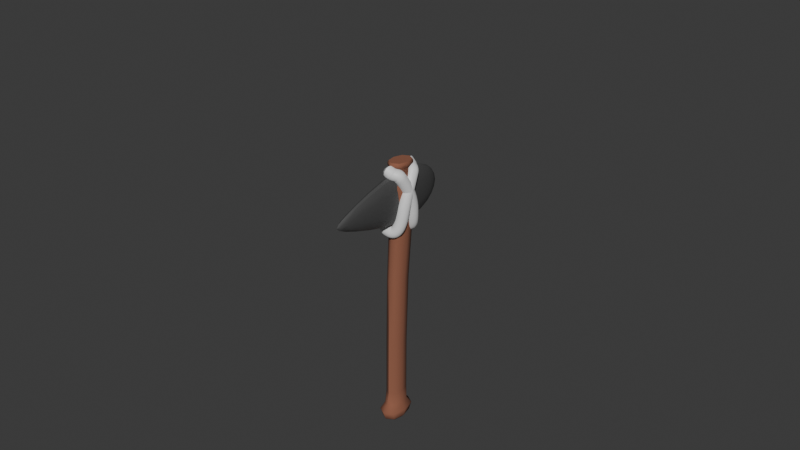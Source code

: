 # Source: Flint_Axe.blend  (saved by Blender 4.4.30; exported with 4.5.12 LTS)
import bpy
from mathutils import Matrix  # noqa: F401  (used for matrix-valued properties, if any)

bpy.ops.wm.read_factory_settings(use_empty=True)
scene = bpy.context.scene
scene.name = 'Scene'

# ---- collections
col_collection = bpy.data.collections.new('Collection'); scene.collection.children.link(col_collection)

# ---- materials (node trees are filled in below, after node groups)
mat_wood = bpy.data.materials.new('Wood')
mat_wood.alpha_threshold = 0.0
mat_wood.roughness = 0.5
mat_wood.line_color = (0.0, 0.0, 0.0, 1.0)
mat_iron_1 = bpy.data.materials.new('Iron_1')
mat_iron_2 = bpy.data.materials.new('Iron_2')
mat_iron_3 = bpy.data.materials.new('Iron_3')
mat_material = bpy.data.materials.new('Material')
mat_material.alpha_threshold = 0.0
mat_material.roughness = 0.5
mat_material.line_color = (0.0, 0.0, 0.0, 1.0)
mat_material_001 = bpy.data.materials.new('Material.001')

# ---- node groups
ng_smooth_by_angle = bpy.data.node_groups.new('Smooth by Angle', 'GeometryNodeTree')
_s = ng_smooth_by_angle.interface.new_socket(name='Mesh', in_out='OUTPUT', socket_type='NodeSocketGeometry')
_s = ng_smooth_by_angle.interface.new_socket(name='Mesh', in_out='INPUT', socket_type='NodeSocketGeometry')
_s = ng_smooth_by_angle.interface.new_socket(name='Angle', in_out='INPUT', socket_type='NodeSocketFloat')
_s.subtype = 'ANGLE'
_s.default_value = 0.5236
_s.min_value = 0.0
_s.max_value = 3.142
_s.description = 'Maximum face angle for smooth edges'
_s = ng_smooth_by_angle.interface.new_socket(name='Ignore Sharpness', in_out='INPUT', socket_type='NodeSocketBool')
_s.force_non_field = True
ng_smooth_by_angle.description = 'Set the sharpness of mesh edges based on the angle between the neighboring faces'
ng_smooth_by_angle.is_modifier = True
_N = ng_smooth_by_angle.nodes; _L = ng_smooth_by_angle.links
n0 = _N.new('GeometryNodeSetShadeSmooth'); n0.name = 'Set Shade Smooth'; n0.location = (120, -80)
n0.domain = 'EDGE'
n1 = _N.new('GeometryNodeSetShadeSmooth'); n1.name = 'Set Shade Smooth.001'; n1.location = (300, -80)
n2 = _N.new('NodeGroupOutput'); n2.name = 'Group Output'; n2.location = (480, -80)
n3 = _N.new('GeometryNodeInputMeshEdgeAngle'); n3.name = 'Edge Angle'; n3.location = (-440, -240)
n4 = _N.new('NodeGroupInput'); n4.name = 'Group Input'; n4.location = (-80, -80)
n5 = _N.new('GeometryNodeInputEdgeSmooth'); n5.name = 'Is Edge Smooth'; n5.location = (-260, -120)
n6 = _N.new('GeometryNodeInputShadeSmooth'); n6.name = 'Is Shade Smooth'; n6.location = (-440, -397)
n7 = _N.new('FunctionNodeCompare'); n7.name = 'Compare'; n7.location = (-260, -260)
n7.operation = 'LESS_EQUAL'
n7.inputs[6].default_value = (0.0, 0.0, 0.0, 0.0)
n7.inputs[7].default_value = (0.0, 0.0, 0.0, 0.0)
n8 = _N.new('FunctionNodeBooleanMath'); n8.name = 'Boolean Math.001'; n8.location = (-80, -260)
n9 = _N.new('NodeGroupInput'); n9.name = 'Group Input.001'; n9.location = (-440, -329)
n10 = _N.new('NodeGroupInput'); n10.name = 'Group Input.002'; n10.location = (-259, -189)
n11 = _N.new('FunctionNodeBooleanMath'); n11.name = 'Boolean Math'; n11.location = (-80, -149)
n11.operation = 'OR'
n12 = _N.new('FunctionNodeBooleanMath'); n12.name = 'Boolean Math.002'; n12.location = (-260, -380)
n12.operation = 'OR'
n13 = _N.new('NodeGroupInput'); n13.name = 'Group Input.003'; n13.location = (-440, -460)
_L.new(n3.outputs[0], n7.inputs[0])
_L.new(n1.outputs[0], n2.inputs[0])
_L.new(n9.outputs[1], n7.inputs[1])
_L.new(n7.outputs[0], n8.inputs[0])
_L.new(n4.outputs[0], n0.inputs[0])
_L.new(n0.outputs[0], n1.inputs[0])
_L.new(n8.outputs[0], n0.inputs[2])
_L.new(n10.outputs[2], n11.inputs[1])
_L.new(n5.outputs[0], n11.inputs[0])
_L.new(n11.outputs[0], n0.inputs[1])
_L.new(n13.outputs[2], n12.inputs[1])
_L.new(n6.outputs[0], n12.inputs[0])
_L.new(n12.outputs[0], n8.inputs[1])
n2.is_active_output = True

# ---- material node trees
mat_wood.use_nodes = True; mat_wood.node_tree.nodes.clear()
_N = mat_wood.node_tree.nodes; _L = mat_wood.node_tree.links
n0 = _N.new('ShaderNodeOutputMaterial'); n0.name = 'Material Output'; n0.location = (300, 300)
n1 = _N.new('ShaderNodeBsdfPrincipled'); n1.name = 'Principled BSDF'; n1.location = (10, 300)
n1.inputs[0].default_value = (0.2774, 0.1079, 0.06332, 1.0)
n1.inputs[2].default_value = 1.0
n1.inputs[3].default_value = 1.45
_L.new(n1.outputs[0], n0.inputs[0])
n0.is_active_output = True
mat_iron_1.use_nodes = True; mat_iron_1.node_tree.nodes.clear()
_N = mat_iron_1.node_tree.nodes; _L = mat_iron_1.node_tree.links
n0 = _N.new('ShaderNodeBsdfPrincipled'); n0.name = 'Principled BSDF'; n0.location = (10, 300)
n0.inputs[0].default_value = (0.06594, 0.06594, 0.06594, 1.0)
n0.inputs[2].default_value = 1.0
n1 = _N.new('ShaderNodeOutputMaterial'); n1.name = 'Material Output'; n1.location = (300, 300)
_L.new(n0.outputs[0], n1.inputs[0])
n1.is_active_output = True
mat_iron_2.use_nodes = True; mat_iron_2.node_tree.nodes.clear()
_N = mat_iron_2.node_tree.nodes; _L = mat_iron_2.node_tree.links
n0 = _N.new('ShaderNodeBsdfPrincipled'); n0.name = 'Principled BSDF'; n0.location = (10, 300)
n0.inputs[0].default_value = (0.132, 0.132, 0.132, 1.0)
n0.inputs[2].default_value = 1.0
n1 = _N.new('ShaderNodeOutputMaterial'); n1.name = 'Material Output'; n1.location = (300, 300)
_L.new(n0.outputs[0], n1.inputs[0])
n1.is_active_output = True
mat_iron_3.use_nodes = True; mat_iron_3.node_tree.nodes.clear()
_N = mat_iron_3.node_tree.nodes; _L = mat_iron_3.node_tree.links
n0 = _N.new('ShaderNodeBsdfPrincipled'); n0.name = 'Principled BSDF'; n0.location = (10, 300)
n0.inputs[0].default_value = (1.0, 1.0, 1.0, 1.0)
n0.inputs[2].default_value = 1.0
n1 = _N.new('ShaderNodeOutputMaterial'); n1.name = 'Material Output'; n1.location = (300, 300)
_L.new(n0.outputs[0], n1.inputs[0])
n1.is_active_output = True
mat_material.use_nodes = True; mat_material.node_tree.nodes.clear()
_N = mat_material.node_tree.nodes; _L = mat_material.node_tree.links
n0 = _N.new('ShaderNodeOutputMaterial'); n0.name = 'Material Output'; n0.location = (300, 300)
n1 = _N.new('ShaderNodeBsdfPrincipled'); n1.name = 'Principled BSDF'; n1.location = (10, 300)
n1.inputs[0].default_value = (0.06893, 0.06893, 0.06893, 1.0)
n1.inputs[3].default_value = 1.45
_L.new(n1.outputs[0], n0.inputs[0])
n0.is_active_output = True
mat_material_001.use_nodes = True; mat_material_001.node_tree.nodes.clear()
_N = mat_material_001.node_tree.nodes; _L = mat_material_001.node_tree.links
n0 = _N.new('ShaderNodeBsdfPrincipled'); n0.name = 'Principled BSDF'; n0.location = (10, 300)
n1 = _N.new('ShaderNodeOutputMaterial'); n1.name = 'Material Output'; n1.location = (300, 300)
_L.new(n0.outputs[0], n1.inputs[0])
n1.is_active_output = True

# ---- world
world_world = bpy.data.worlds.new('World'); scene.world = world_world
world_world.use_nodes = True; world_world.node_tree.nodes.clear()
_N = world_world.node_tree.nodes; _L = world_world.node_tree.links
n0 = _N.new('ShaderNodeOutputWorld'); n0.name = 'World Output'; n0.location = (300, 300)
n1 = _N.new('ShaderNodeBackground'); n1.name = 'Background'; n1.location = (10, 300)
n1.inputs[0].default_value = (0.05088, 0.05088, 0.05088, 1.0)
_L.new(n1.outputs[0], n0.inputs[0])
n0.is_active_output = True
world_world.color = (0.05088, 0.05088, 0.05088)
world_world.sun_shadow_jitter_overblur = 0.0

# ---- meshes
me_cube = bpy.data.meshes.new('Cube')
me_cube.from_pydata([(0.03082, 0.9019, -0.0739), (0.03685, -0.6675, -0.04164), (0.03266, 0.9067, 0.02177), (0.03685, -0.6685, 0.0759), (-0.03082, 0.9019, -0.0739), (-0.03685, -0.6675, -0.04164), (-0.03266, 0.9067, 0.02177), (-0.03685, -0.6685, 0.0759), (0.03429, -0.2341, -0.04357), (-0.03429, -0.2365, 0.06252), (0.03429, -0.2365, 0.06252), (-0.03429, -0.2341, -0.04357), (-0.04078, 0.5553, 0.0266), (0.03872, 0.5765, -0.09007), (0.04078, 0.5553, 0.0266), (-0.03872, 0.5765, -0.09007), (-0.05067, -0.668, 0.01713), (-2.06e-09, -0.6673, -0.06368), (0.03395, -0.5822, -0.04242), (-0.04941, 0.7898, 0.04605), (0.03395, -0.584, 0.06616), (-0.03395, -0.5822, -0.04242), (6.269e-12, 0.9079, 0.04052), (0.04354, 0.904, -0.02692), (-6.679e-10, -0.6687, 0.09794), (-0.04354, 0.904, -0.02692), (3.127e-12, 0.9012, -0.09122), (0.05067, -0.668, 0.01713), (0.03582, 0.202, -0.05854), (-0.03395, -0.584, 0.06616), (0.03649, 0.184, 0.05198), (-0.03582, 0.202, -0.05854), (1.062e-10, -0.2337, -0.06346), (0.04715, -0.2353, 0.009473), (-0.04715, -0.2353, 0.009473), (-5.309e-10, -0.237, 0.08241), (-0.03649, 0.184, 0.05198), (0.04683, 0.797, -0.1001), (0.04941, 0.7898, 0.04605), (-0.04683, 0.797, -0.1001), (2.348e-10, 0.5799, -0.1113), (0.05455, 0.5666, -0.0327), (-0.05455, 0.5666, -0.0327), (-1.786e-10, 0.5506, 0.04938), (3.068e-10, 0.7883, 0.07467), (-0.06604, 0.7936, -0.02831), (0.04497, -0.7594, -0.05516), (0.06604, 0.7936, -0.02831), (-5.486e-10, 0.7982, -0.1266), (1.738e-16, -0.582, -0.06278), (0.04668, -0.583, 0.01187), (-0.04668, -0.583, 0.01187), (1.062e-10, -0.5845, 0.08652), (-1.114e-09, 0.2049, -0.07899), (0.04969, 0.1934, -0.003666), (-0.04969, 0.1934, -0.003666), (-3.329e-10, 0.1803, 0.07307), (0.05368, -0.7099, -0.06873), (0.05368, -0.7114, 0.1025), (-0.05368, -0.7099, -0.06873), (-0.05368, -0.7114, 0.1025), (-0.07381, -0.7107, 0.01689), (-2.437e-09, -0.7096, -0.1008), (-4.093e-10, -0.7117, 0.1346), (0.07381, -0.7107, 0.01689), (0.03119, -0.7803, -0.03318), (0.04497, -0.7607, 0.08828), (-0.04497, -0.7594, -0.05516), (-0.04497, -0.7607, 0.08828), (-0.06183, -0.7601, 0.01656), (-2.593e-09, -0.7592, -0.08206), (-8.942e-10, -0.7609, 0.1152), (0.06183, -0.7601, 0.01656), (0.03119, -0.7812, 0.0663), (-0.03119, -0.7803, -0.03318), (-0.03119, -0.7812, 0.0663), (-0.04288, -0.7808, 0.01656), (-4.166e-09, -0.7802, -0.05183), (-2.988e-09, -0.7814, 0.08495), (0.04288, -0.7808, 0.01656), (-3.872e-09, -0.7808, 0.01656), (4.091e-12, 0.9377, -0.1085), (-0.03763, 0.9386, -0.08734), (-0.05316, 0.9412, -0.02998), (0.05316, 0.9412, -0.02998), (0.03763, 0.9386, -0.08734), (-0.03988, 0.9444, 0.02948), (7.928e-12, 0.9459, 0.05237), (0.03988, 0.9444, 0.02948), (3.652e-12, 0.9341, 0.05999), (0.04335, 0.9326, 0.03511), (0.0578, 0.9291, -0.02954), (-0.04335, 0.9326, 0.03511), (-0.0578, 0.9291, -0.02954), (-0.04092, 0.9262, -0.0919), (0.04092, 0.9262, -0.0919), (-5.197e-13, 0.9253, -0.1149), (1.344e-11, 0.9105, -0.1099), (-0.03932, 0.9114, -0.0878), (-0.05554, 0.9141, -0.02787), (0.05554, 0.9141, -0.02787), (0.03932, 0.9114, -0.0878), (-0.04166, 0.9175, 0.03424), (1.745e-11, 0.919, 0.05815), (0.04166, 0.9175, 0.03424)], [], [(14, 38, 44, 43), (38, 2, 22, 44), (44, 22, 6, 19), (43, 44, 19, 12), (12, 19, 45, 42), (19, 6, 25, 45), (45, 25, 4, 39), (42, 45, 39, 15), (17, 1, 57, 62), (3, 24, 63, 58), (7, 16, 61, 60), (1, 27, 64, 57), (13, 37, 47, 41), (37, 0, 23, 47), (47, 23, 2, 38), (41, 47, 38, 14), (15, 39, 48, 40), (39, 4, 26, 48), (48, 26, 0, 37), (40, 48, 37, 13), (5, 21, 49, 17), (21, 11, 32, 49), (49, 32, 8, 18), (17, 49, 18, 1), (1, 18, 50, 27), (18, 8, 33, 50), (50, 33, 10, 20), (27, 50, 20, 3), (7, 29, 51, 16), (29, 9, 34, 51), (51, 34, 11, 21), (16, 51, 21, 5), (3, 20, 52, 24), (20, 10, 35, 52), (52, 35, 9, 29), (24, 52, 29, 7), (11, 31, 53, 32), (31, 15, 40, 53), (53, 40, 13, 28), (32, 53, 28, 8), (8, 28, 54, 33), (28, 13, 41, 54), (54, 41, 14, 30), (33, 54, 30, 10), (9, 36, 55, 34), (36, 12, 42, 55), (55, 42, 15, 31), (34, 55, 31, 11), (10, 30, 56, 35), (30, 14, 43, 56), (56, 43, 12, 36), (35, 56, 36, 9), (61, 59, 67, 69), (62, 57, 46, 70), (63, 60, 68, 71), (64, 58, 66, 72), (27, 3, 58, 64), (16, 5, 59, 61), (24, 7, 60, 63), (5, 17, 62, 59), (72, 66, 73, 79), (68, 69, 76, 75), (67, 70, 77, 74), (66, 71, 78, 73), (57, 64, 72, 46), (58, 63, 71, 66), (59, 62, 70, 67), (60, 61, 69, 68), (74, 77, 80, 76), (77, 65, 79, 80), (80, 79, 73, 78), (76, 80, 78, 75), (71, 68, 75, 78), (70, 46, 65, 77), (69, 67, 74, 76), (46, 72, 79, 65), (95, 96, 81, 85), (89, 90, 88, 87), (91, 95, 85, 84), (93, 92, 86, 83), (96, 94, 82, 81), (92, 89, 87, 86), (90, 91, 84, 88), (88, 84, 85, 81, 82, 83, 86, 87), (98, 99, 93, 94), (104, 100, 91, 90), (102, 103, 89, 92), (97, 98, 94, 96), (99, 102, 92, 93), (100, 101, 95, 91), (103, 104, 90, 89), (94, 93, 83, 82), (2, 23, 100, 104), (4, 25, 99, 98), (0, 26, 97, 101), (22, 2, 104, 103), (23, 0, 101, 100), (25, 6, 102, 99), (26, 4, 98, 97), (101, 97, 96, 95), (6, 22, 103, 102)])
me_cube.polygons.foreach_set('use_smooth', [True] * 101)
_k = {(5, 16): 1.0, (7, 16): 1.0, (1, 17): 1.0, (5, 17): 1.0, (2, 22): 1.0, (6, 22): 1.0, (0, 23): 1.0, (2, 23): 1.0, (7, 24): 1.0, (3, 24): 1.0, (6, 25): 1.0, (4, 25): 1.0, (4, 26): 1.0, (0, 26): 1.0, (3, 27): 1.0, (1, 27): 1.0, (59, 61): 1.0, (60, 61): 1.0, (57, 62): 1.0, (59, 62): 1.0, (60, 63): 1.0, (58, 63): 1.0, (58, 64): 1.0, (57, 64): 1.0, (67, 69): 1.0, (68, 69): 1.0, (46, 70): 1.0, (67, 70): 1.0, (68, 71): 1.0, (66, 71): 1.0, (66, 72): 1.0, (46, 72): 1.0, (74, 76): 1.0, (75, 76): 1.0, (65, 77): 1.0, (74, 77): 1.0, (75, 78): 1.0, (73, 78): 1.0, (73, 79): 1.0, (65, 79): 1.0, (81, 85): 1.0, (81, 82): 1.0, (82, 83): 1.0, (83, 86): 1.0, (84, 88): 1.0, (84, 85): 1.0, (86, 87): 1.0, (87, 88): 1.0, (89, 90): 1.0, (89, 92): 1.0, (91, 95): 1.0, (90, 91): 1.0, (92, 93): 1.0, (93, 94): 1.0, (94, 96): 1.0, (95, 96): 1.0, (97, 101): 1.0, (97, 98): 1.0, (98, 99): 1.0, (99, 102): 1.0, (100, 104): 1.0, (100, 101): 1.0, (102, 103): 1.0, (103, 104): 1.0}
me_cube.attributes.new('crease_edge', 'FLOAT', 'EDGE').data.foreach_set('value', [_k.get((min(e.vertices), max(e.vertices)), 0.0) for e in me_cube.edges])
_uv = me_cube.uv_layers.new(name='UVMap')
_uv.uv.foreach_set('vector', [0.5201, 0.6804, 0.5203, 0.8298, 0.5, 0.8292, 0.5, 0.6781, 0.5203, 0.8298, 0.5206, 0.9387, 0.5, 0.9394, 0.5, 0.8292, 0.5, 0.8292, 0.5, 0.9394, 0.4794, 0.9387, 0.4797, 0.8298, 0.5, 0.6781, 0.5, 0.8292, 0.4797, 0.8298, 0.4799, 0.6804, 0.6804, 0.4273, 0.8298, 0.431, 0.8314, 0.4004, 0.686, 0.3981, 0.8298, 0.431, 0.9387, 0.4314, 0.937, 0.4007, 0.8314, 0.4004, 0.8314, 0.4004, 0.937, 0.4007, 0.9356, 0.3711, 0.8328, 0.371, 0.686, 0.3981, 0.8314, 0.4004, 0.8328, 0.371, 0.6908, 0.3698, 0.5, 0.000606, 0.5122, 0.0005234, 0.5122, 0.0005234, 0.5, 0.000606, 0.5122, 8.27e-05, 0.5, 0.0, 0.5, 0.0, 0.5122, 8.27e-05, 8.27e-05, 0.4516, 0.0003031, 0.4226, 0.0003031, 0.4226, 8.27e-05, 0.4516, 0.0005234, 0.3937, 0.0003031, 0.4226, 0.0003031, 0.4226, 0.0005234, 0.3937, 0.6908, 0.3698, 0.8328, 0.371, 0.8314, 0.4004, 0.686, 0.3981, 0.8328, 0.371, 0.9356, 0.3711, 0.937, 0.4007, 0.8314, 0.4004, 0.8314, 0.4004, 0.937, 0.4007, 0.9387, 0.4314, 0.8298, 0.431, 0.686, 0.3981, 0.8314, 0.4004, 0.8298, 0.431, 0.6804, 0.4273, 0.4809, 0.6908, 0.4808, 0.8328, 0.5, 0.8332, 0.5, 0.6925, 0.4808, 0.8328, 0.4806, 0.9356, 0.5, 0.9352, 0.5, 0.8332, 0.5, 0.8332, 0.5, 0.9352, 0.5194, 0.9356, 0.5192, 0.8328, 0.5, 0.6925, 0.5, 0.8332, 0.5192, 0.8328, 0.5191, 0.6908, 0.4878, 0.0005234, 0.4833, 0.12, 0.5, 0.1201, 0.5, 0.000606, 0.4833, 0.12, 0.4831, 0.2915, 0.5, 0.2917, 0.5, 0.1201, 0.5, 0.1201, 0.5, 0.2917, 0.5169, 0.2915, 0.5167, 0.12, 0.5, 0.000606, 0.5, 0.1201, 0.5167, 0.12, 0.5122, 0.0005234, 0.0005234, 0.3937, 0.12, 0.3933, 0.1196, 0.42, 0.0003031, 0.4226, 0.12, 0.3933, 0.2915, 0.3927, 0.2909, 0.4189, 0.1196, 0.42, 0.1196, 0.42, 0.2909, 0.4189, 0.2903, 0.445, 0.1191, 0.4468, 0.0003031, 0.4226, 0.1196, 0.42, 0.1191, 0.4468, 8.27e-05, 0.4516, 8.27e-05, 0.4516, 0.1191, 0.4468, 0.1196, 0.42, 0.0003031, 0.4226, 0.1191, 0.4468, 0.2903, 0.445, 0.2909, 0.4189, 0.1196, 0.42, 0.1196, 0.42, 0.2909, 0.4189, 0.2915, 0.3927, 0.12, 0.3933, 0.0003031, 0.4226, 0.1196, 0.42, 0.12, 0.3933, 0.0005234, 0.3937, 0.5122, 8.27e-05, 0.5167, 0.1191, 0.5, 0.1189, 0.5, 0.0, 0.5167, 0.1191, 0.5169, 0.2903, 0.5, 0.2901, 0.5, 0.1189, 0.5, 0.1189, 0.5, 0.2901, 0.4831, 0.2903, 0.4833, 0.1191, 0.5, 0.0, 0.5, 0.1189, 0.4833, 0.1191, 0.4878, 8.27e-05, 0.4831, 0.2915, 0.4824, 0.5063, 0.5, 0.5078, 0.5, 0.2917, 0.4824, 0.5063, 0.4809, 0.6908, 0.5, 0.6925, 0.5, 0.5078, 0.5, 0.5078, 0.5, 0.6925, 0.5191, 0.6908, 0.5176, 0.5063, 0.5, 0.2917, 0.5, 0.5078, 0.5176, 0.5063, 0.5169, 0.2915, 0.2915, 0.3927, 0.5063, 0.3854, 0.5021, 0.4124, 0.2909, 0.4189, 0.5063, 0.3854, 0.6908, 0.3698, 0.686, 0.3981, 0.5021, 0.4124, 0.5021, 0.4124, 0.686, 0.3981, 0.6804, 0.4273, 0.4975, 0.4398, 0.2909, 0.4189, 0.5021, 0.4124, 0.4975, 0.4398, 0.2903, 0.445, 0.2903, 0.445, 0.4975, 0.4398, 0.5021, 0.4124, 0.2909, 0.4189, 0.4975, 0.4398, 0.6804, 0.4273, 0.686, 0.3981, 0.5021, 0.4124, 0.5021, 0.4124, 0.686, 0.3981, 0.6908, 0.3698, 0.5063, 0.3854, 0.2909, 0.4189, 0.5021, 0.4124, 0.5063, 0.3854, 0.2915, 0.3927, 0.5169, 0.2903, 0.518, 0.4975, 0.5, 0.4956, 0.5, 0.2901, 0.518, 0.4975, 0.5201, 0.6804, 0.5, 0.6781, 0.5, 0.4956, 0.5, 0.4956, 0.5, 0.6781, 0.4799, 0.6804, 0.482, 0.4975, 0.5, 0.2901, 0.5, 0.4956, 0.482, 0.4975, 0.4831, 0.2903, 0.0003031, 0.4226, 0.0005234, 0.3937, 0.0005234, 0.3937, 0.0003031, 0.4226, 0.5, 0.000606, 0.5122, 0.0005234, 0.5122, 0.0005234, 0.5, 0.000606, 0.5, 0.0, 0.4878, 8.27e-05, 0.4878, 8.27e-05, 0.5, 0.0, 0.0003031, 0.4226, 8.27e-05, 0.4516, 8.27e-05, 0.4516, 0.0003031, 0.4226, 0.0003031, 0.4226, 8.27e-05, 0.4516, 8.27e-05, 0.4516, 0.0003031, 0.4226, 0.0003031, 0.4226, 0.0005234, 0.3937, 0.0005234, 0.3937, 0.0003031, 0.4226, 0.5, 0.0, 0.4878, 8.27e-05, 0.4878, 8.27e-05, 0.5, 0.0, 0.4878, 0.0005234, 0.5, 0.000606, 0.5, 0.000606, 0.4878, 0.0005234, 0.0003031, 0.4226, 8.27e-05, 0.4516, 8.27e-05, 0.4516, 0.0003031, 0.4226, 8.27e-05, 0.4516, 0.0003031, 0.4226, 0.0003031, 0.4226, 8.27e-05, 0.4516, 0.4878, 0.0005234, 0.5, 0.000606, 0.5, 0.000606, 0.4878, 0.0005234, 0.5122, 8.27e-05, 0.5, 0.0, 0.5, 0.0, 0.5122, 8.27e-05, 0.0005234, 0.3937, 0.0003031, 0.4226, 0.0003031, 0.4226, 0.0005234, 0.3937, 0.5122, 8.27e-05, 0.5, 0.0, 0.5, 0.0, 0.5122, 8.27e-05, 0.4878, 0.0005234, 0.5, 0.000606, 0.5, 0.000606, 0.4878, 0.0005234, 8.27e-05, 0.4516, 0.0003031, 0.4226, 0.0003031, 0.4226, 8.27e-05, 0.4516, 0.4878, 0.3937, 0.5, 0.3828, 0.5, 0.4226, 0.4832, 0.4226, 0.5, 0.3828, 0.5122, 0.3937, 0.5168, 0.4226, 0.5, 0.4226, 0.5, 0.4226, 0.5168, 0.4226, 0.5122, 0.4516, 0.5, 0.4625, 0.4832, 0.4226, 0.5, 0.4226, 0.5, 0.4625, 0.4878, 0.4516, 0.5, 0.0, 0.4878, 8.27e-05, 0.4878, 8.27e-05, 0.5, 0.0, 0.5, 0.000606, 0.5122, 0.0005234, 0.5122, 0.0005234, 0.5, 0.000606, 0.0003031, 0.4226, 0.0005234, 0.3937, 0.0005234, 0.3937, 0.0003031, 0.4226, 0.0005234, 0.3937, 0.0003031, 0.4226, 0.0003031, 0.4226, 0.0005234, 0.3937, 0.5194, 0.9356, 0.5, 0.9352, 0.5, 0.9352, 0.5194, 0.9356, 0.5, 0.9394, 0.5206, 0.9387, 0.5206, 0.9387, 0.5, 0.9394, 0.937, 0.4007, 0.9356, 0.3711, 0.9356, 0.3711, 0.937, 0.4007, 0.937, 0.4007, 0.9387, 0.4314, 0.9387, 0.4314, 0.937, 0.4007, 0.5, 0.9352, 0.4806, 0.9356, 0.4806, 0.9356, 0.5, 0.9352, 0.4794, 0.9387, 0.5, 0.9394, 0.5, 0.9394, 0.4794, 0.9387, 0.9387, 0.4314, 0.937, 0.4007, 0.937, 0.4007, 0.9387, 0.4314, 0.9387, 0.4314, 0.937, 0.4007, 0.9356, 0.3711, 0.5, 0.9352, 0.4806, 0.9356, 0.937, 0.4007, 0.9387, 0.4314, 0.5, 0.9394, 0.9356, 0.3711, 0.937, 0.4007, 0.937, 0.4007, 0.9356, 0.3711, 0.9387, 0.4314, 0.937, 0.4007, 0.937, 0.4007, 0.9387, 0.4314, 0.4794, 0.9387, 0.5, 0.9394, 0.5, 0.9394, 0.4794, 0.9387, 0.5, 0.9352, 0.4806, 0.9356, 0.4806, 0.9356, 0.5, 0.9352, 0.937, 0.4007, 0.9387, 0.4314, 0.9387, 0.4314, 0.937, 0.4007, 0.937, 0.4007, 0.9356, 0.3711, 0.9356, 0.3711, 0.937, 0.4007, 0.5, 0.9394, 0.5206, 0.9387, 0.5206, 0.9387, 0.5, 0.9394, 0.9356, 0.3711, 0.937, 0.4007, 0.937, 0.4007, 0.9356, 0.3711, 0.9387, 0.4314, 0.937, 0.4007, 0.937, 0.4007, 0.9387, 0.4314, 0.9356, 0.3711, 0.937, 0.4007, 0.937, 0.4007, 0.9356, 0.3711, 0.5194, 0.9356, 0.5, 0.9352, 0.5, 0.9352, 0.5194, 0.9356, 0.5, 0.9394, 0.5206, 0.9387, 0.5206, 0.9387, 0.5, 0.9394, 0.937, 0.4007, 0.9356, 0.3711, 0.9356, 0.3711, 0.937, 0.4007, 0.937, 0.4007, 0.9387, 0.4314, 0.9387, 0.4314, 0.937, 0.4007, 0.5, 0.9352, 0.4806, 0.9356, 0.4806, 0.9356, 0.5, 0.9352, 0.5194, 0.9356, 0.5, 0.9352, 0.5, 0.9352, 0.5194, 0.9356, 0.4794, 0.9387, 0.5, 0.9394, 0.5, 0.9394, 0.4794, 0.9387])
me_cube.materials.append(mat_wood)
me_cube.materials.append(mat_iron_1)
me_cube.materials.append(mat_iron_2)
me_cube.materials.append(mat_iron_3)
me_cube.use_mirror_vertex_groups = False
me_cube.update()
me_cube_001 = bpy.data.meshes.new('Cube.001')
me_cube_001.from_pydata([(-1.028, -0.01882, 1.348), (0.671, -0.03173, 1.491), (-1.028, -0.01882, 1.308), (0.671, -0.03173, 1.165), (-1.028, 0.01882, 1.348), (0.671, 0.03173, 1.491), (-1.028, 0.01882, 1.308), (0.671, 0.03173, 1.165), (0.1045, -0.08761, 1.779), (0.1045, 0.08761, 0.8768), (0.1045, -0.08761, 0.8768), (0.1045, 0.08761, 1.779)], [], [(0, 4, 6, 2), (10, 2, 6, 9), (9, 6, 4, 11), (5, 1, 3, 7), (8, 0, 2, 10), (11, 4, 0, 8), (5, 11, 8, 1), (1, 8, 10, 3), (7, 9, 11, 5), (3, 10, 9, 7)])
me_cube_001.polygons.foreach_set('use_smooth', [True] * 10)
_uv = me_cube_001.uv_layers.new(name='UVMap')
_uv.uv.foreach_set('vector', [0.4889, 0.5118, 0.5111, 0.5118, 0.5111, 0.4882, 0.4889, 0.4882, 0.4484, 0.4044, 0.4889, 1.071, 0.5111, 1.071, 0.5516, 0.4044, 0.4044, 0.2346, 1.071, 0.4882, 1.071, 0.5118, 0.4044, 0.7654, 0.5187, 0.5961, 0.4813, 0.5961, 0.4813, 0.4039, 0.5187, 0.4039, 0.4044, 0.7654, 1.071, 0.5118, 1.071, 0.4882, 0.4044, 0.2346, 0.5516, 0.4044, 0.5111, 1.071, 0.4889, 1.071, 0.4484, 0.4044, 0.5187, 0.07106, 0.5516, 0.4044, 0.4484, 0.4044, 0.4813, 0.07106, 0.07106, 0.5961, 0.4044, 0.7654, 0.4044, 0.2346, 0.07106, 0.4039, 0.07106, 0.4039, 0.4044, 0.2346, 0.4044, 0.7654, 0.07106, 0.5961, 0.4813, 0.07106, 0.4484, 0.4044, 0.5516, 0.4044, 0.5187, 0.07106])
me_cube_001.materials.append(mat_material)
me_cube_001.use_mirror_vertex_groups = False
me_cube_001.update()

# ---- curves / text
cu_b_ziercurve_002 = bpy.data.curves.new('BézierCurve.002', 'CURVE')
cu_b_ziercurve_002.dimensions = '3D'
_sp = cu_b_ziercurve_002.splines.new('BEZIER'); _sp.bezier_points.add(4)
_sp.bezier_points.foreach_set('co', [0.04499, -0.05452, 0.1634, 0.05654, 0.04272, -0.08302, -0.01724, 0.07705, -0.1988, -0.05654, 0.04634, -0.05685, -0.001082, -0.08997, 0.1988])
_sp.bezier_points.foreach_set('handle_left', [0.04013, -0.0637, 0.185, 0.07027, 0.02362, 0.05528, 0.01107, 0.08082, -0.2003, -0.05545, 0.0869, -0.1959, -0.001095, -0.08998, 0.1989])
_sp.bezier_points.foreach_set('handle_right', [0.04757, -0.04963, 0.1519, 0.04325, 0.06121, -0.2169, -0.03924, 0.07412, -0.1977, -0.05757, 0.008082, 0.07432, 0.01075, -0.07764, 0.1713])
for _p, _l, _r in zip(_sp.bezier_points, ['ALIGNED', 'ALIGNED', 'ALIGNED', 'ALIGNED', 'ALIGNED'], ['ALIGNED', 'ALIGNED', 'ALIGNED', 'ALIGNED', 'ALIGNED']): _p.handle_left_type = _l; _p.handle_right_type = _r
_sp.order_u = 0
_sp.order_v = 0
_sp.use_cyclic_u = True
_sp = cu_b_ziercurve_002.splines.new('BEZIER'); _sp.bezier_points.add(4)
_sp.bezier_points.foreach_set('co', [0.04499, 0.05452, 0.1634, 0.05654, -0.04272, -0.08302, -0.01724, -0.07705, -0.1988, -0.05654, -0.04634, -0.05685, -0.001082, 0.08997, 0.1988])
_sp.bezier_points.foreach_set('handle_left', [0.04013, 0.0637, 0.185, 0.07027, -0.02362, 0.05528, 0.01107, -0.08082, -0.2003, -0.05545, -0.0869, -0.1959, -0.001095, 0.08998, 0.1989])
_sp.bezier_points.foreach_set('handle_right', [0.04757, 0.04963, 0.1519, 0.04325, -0.06121, -0.2169, -0.03924, -0.07412, -0.1977, -0.05757, -0.008081, 0.07432, 0.01075, 0.07764, 0.1713])
for _p, _l, _r in zip(_sp.bezier_points, ['ALIGNED', 'ALIGNED', 'ALIGNED', 'ALIGNED', 'ALIGNED'], ['ALIGNED', 'ALIGNED', 'ALIGNED', 'ALIGNED', 'ALIGNED']): _p.handle_left_type = _l; _p.handle_right_type = _r
_sp.order_u = 0
_sp.order_v = 0
_sp.use_cyclic_u = True
cu_b_ziercurve_002.materials.append(mat_material_001)
cu_b_ziercurve_002.use_path = True
cu_b_ziercurve_002.bevel_depth = 0.04
cu_b_ziercurve_002.fill_mode = 'FULL'

# ---- objects
ob_cube = bpy.data.objects.new('Cube', me_cube)
ob_flint = bpy.data.objects.new('Flint', me_cube_001)
ob_rope = bpy.data.objects.new('Rope', cu_b_ziercurve_002)

# ---- transforms, parenting, visibility, modifiers, constraints
ob_cube.location = (0.0, 0.0, 0.0)
ob_cube.rotation_euler = (1.571, 2.22e-16, 2.22e-16)
ob_cube.lock_rotations_4d = False
ob_cube.empty_display_type = 'ARROWS'
ob_cube.lineart.crease_threshold = 0.0
_m = ob_cube.modifiers.new('Smooth by Angle', 'NODES')
_m.node_group = ng_smooth_by_angle
_gi = [s.identifier for s in ng_smooth_by_angle.interface.items_tree if s.item_type == 'SOCKET' and s.in_out == 'INPUT']
_m[_gi[1]] = 1.042  # 'Angle'
_m[_gi[2]] = True  # 'Ignore Sharpness'
_m.use_pin_to_last = True
_m.show_group_selector = False
ob_flint.location = (2.78e-17, 0.0, -5.422e-08)
ob_flint.rotation_euler = (0.0, -0.0, 1.571)
ob_flint.scale = (0.5398, 0.7922, 0.5398)
ob_flint.lock_rotations_4d = False
ob_flint.empty_display_type = 'ARROWS'
ob_flint.lineart.crease_threshold = 0.0
_m = ob_flint.modifiers.new('Subdivision', 'SUBSURF')
_m = ob_flint.modifiers.new('Smooth by Angle', 'NODES')
_m.node_group = ng_smooth_by_angle
_gi = [s.identifier for s in ng_smooth_by_angle.interface.items_tree if s.item_type == 'SOCKET' and s.in_out == 'INPUT']
_m[_gi[2]] = True  # 'Ignore Sharpness'
_m.use_pin_to_last = True
_m.show_group_selector = False
ob_rope.location = (-0.0002797, 0.02331, 0.7078)
ob_rope.scale = (0.9478, 0.9796, 0.9478)
_m = ob_rope.modifiers.new('Smooth by Angle', 'NODES')
_m.node_group = ng_smooth_by_angle
_gi = [s.identifier for s in ng_smooth_by_angle.interface.items_tree if s.item_type == 'SOCKET' and s.in_out == 'INPUT']
_m[_gi[1]] = 0.7854  # 'Angle'
_m[_gi[2]] = True  # 'Ignore Sharpness'
_m.show_group_selector = False

# ---- collection membership
col_collection.objects.link(ob_cube)
col_collection.objects.link(ob_flint)
col_collection.objects.link(ob_rope)

# ---- scene / render settings (as saved in the file)
scene.frame_start = 1; scene.frame_end = 250; scene.frame_set(1)
scene.render.engine = 'BLENDER_EEVEE_NEXT'
bpy.context.view_layer.update()

# ---- added for rendering (the .blend has no active camera and no usable light): camera, sun
cam_auto = bpy.data.cameras.new('AutoCamera')
cam_auto.lens = 50.0
cam_auto.sensor_width = 36.0
cam_auto.clip_end = 1000.0
ob_auto_camera = bpy.data.objects.new('AutoCamera', cam_auto)
scene.collection.objects.link(ob_auto_camera)
ob_auto_camera.location = (3.63814, -4.3428, 3.4421)
ob_auto_camera.rotation_euler = (1.09748, -7.21219e-08, 0.694738)
scene.camera = ob_auto_camera
light_auto_sun = bpy.data.lights.new('AutoSun', 'SUN')
light_auto_sun.energy = 3.0
light_auto_sun.angle = 0.0523599
ob_auto_sun = bpy.data.objects.new('AutoSun', light_auto_sun)
scene.collection.objects.link(ob_auto_sun)
ob_auto_sun.rotation_euler = (0.872665, 0.174533, 0.523599)
bpy.context.view_layer.update()

